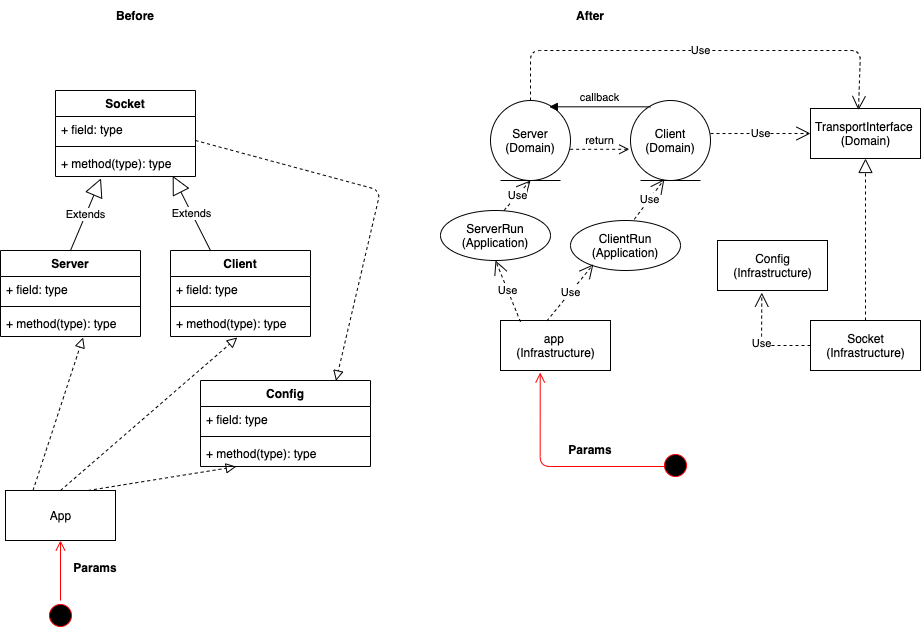

The diagram above was exported from draw.io. Its source (the exported page's mxGraphModel, read from the mxfile embedded in the PNG):
<mxGraphModel dx="613" dy="1547" grid="1" gridSize="10" guides="1" tooltips="1" connect="1" arrows="1" fold="1" page="1" pageScale="1" pageWidth="827" pageHeight="1169" math="0" shadow="0">
  <root>
    <mxCell id="0" />
    <mxCell id="1" parent="0" />
    <mxCell id="2" value="Before" style="text;align=center;fontStyle=1;verticalAlign=middle;spacingLeft=3;spacingRight=3;strokeColor=none;rotatable=0;points=[[0,0.5],[1,0.5]];portConstraint=eastwest;" vertex="1" parent="1">
      <mxGeometry x="55" y="-50" width="160" height="30" as="geometry" />
    </mxCell>
    <mxCell id="5" value="App" style="html=1;" vertex="1" parent="1">
      <mxGeometry x="5" y="440" width="110" height="50" as="geometry" />
    </mxCell>
    <mxCell id="8" value="" style="endArrow=block;startArrow=none;endFill=0;startFill=0;endSize=8;html=1;verticalAlign=bottom;dashed=1;labelBackgroundColor=none;entryX=0.477;entryY=1.038;entryDx=0;entryDy=0;entryPerimeter=0;exitX=0.5;exitY=0;exitDx=0;exitDy=0;" edge="1" parent="1" source="5" target="12">
      <mxGeometry width="160" relative="1" as="geometry">
        <mxPoint x="180" y="445" as="sourcePoint" />
        <mxPoint x="210" y="405" as="targetPoint" />
      </mxGeometry>
    </mxCell>
    <mxCell id="9" value="Client" style="swimlane;fontStyle=1;align=center;verticalAlign=top;childLayout=stackLayout;horizontal=1;startSize=26;horizontalStack=0;resizeParent=1;resizeParentMax=0;resizeLast=0;collapsible=1;marginBottom=0;" vertex="1" parent="1">
      <mxGeometry x="170" y="200" width="140" height="86" as="geometry" />
    </mxCell>
    <mxCell id="10" value="+ field: type" style="text;strokeColor=none;fillColor=none;align=left;verticalAlign=top;spacingLeft=4;spacingRight=4;overflow=hidden;rotatable=0;points=[[0,0.5],[1,0.5]];portConstraint=eastwest;" vertex="1" parent="9">
      <mxGeometry y="26" width="140" height="26" as="geometry" />
    </mxCell>
    <mxCell id="11" value="" style="line;strokeWidth=1;fillColor=none;align=left;verticalAlign=middle;spacingTop=-1;spacingLeft=3;spacingRight=3;rotatable=0;labelPosition=right;points=[];portConstraint=eastwest;" vertex="1" parent="9">
      <mxGeometry y="52" width="140" height="8" as="geometry" />
    </mxCell>
    <mxCell id="12" value="+ method(type): type" style="text;strokeColor=none;fillColor=none;align=left;verticalAlign=top;spacingLeft=4;spacingRight=4;overflow=hidden;rotatable=0;points=[[0,0.5],[1,0.5]];portConstraint=eastwest;" vertex="1" parent="9">
      <mxGeometry y="60" width="140" height="26" as="geometry" />
    </mxCell>
    <mxCell id="14" value="Server" style="swimlane;fontStyle=1;align=center;verticalAlign=top;childLayout=stackLayout;horizontal=1;startSize=26;horizontalStack=0;resizeParent=1;resizeParentMax=0;resizeLast=0;collapsible=1;marginBottom=0;" vertex="1" parent="1">
      <mxGeometry y="200" width="140" height="86" as="geometry" />
    </mxCell>
    <mxCell id="15" value="+ field: type" style="text;strokeColor=none;fillColor=none;align=left;verticalAlign=top;spacingLeft=4;spacingRight=4;overflow=hidden;rotatable=0;points=[[0,0.5],[1,0.5]];portConstraint=eastwest;" vertex="1" parent="14">
      <mxGeometry y="26" width="140" height="26" as="geometry" />
    </mxCell>
    <mxCell id="16" value="" style="line;strokeWidth=1;fillColor=none;align=left;verticalAlign=middle;spacingTop=-1;spacingLeft=3;spacingRight=3;rotatable=0;labelPosition=right;points=[];portConstraint=eastwest;" vertex="1" parent="14">
      <mxGeometry y="52" width="140" height="8" as="geometry" />
    </mxCell>
    <mxCell id="17" value="+ method(type): type" style="text;strokeColor=none;fillColor=none;align=left;verticalAlign=top;spacingLeft=4;spacingRight=4;overflow=hidden;rotatable=0;points=[[0,0.5],[1,0.5]];portConstraint=eastwest;" vertex="1" parent="14">
      <mxGeometry y="60" width="140" height="26" as="geometry" />
    </mxCell>
    <mxCell id="18" value="Config" style="swimlane;fontStyle=1;align=center;verticalAlign=top;childLayout=stackLayout;horizontal=1;startSize=26;horizontalStack=0;resizeParent=1;resizeParentMax=0;resizeLast=0;collapsible=1;marginBottom=0;" vertex="1" parent="1">
      <mxGeometry x="200" y="330" width="170" height="86" as="geometry" />
    </mxCell>
    <mxCell id="19" value="+ field: type" style="text;strokeColor=none;fillColor=none;align=left;verticalAlign=top;spacingLeft=4;spacingRight=4;overflow=hidden;rotatable=0;points=[[0,0.5],[1,0.5]];portConstraint=eastwest;" vertex="1" parent="18">
      <mxGeometry y="26" width="170" height="26" as="geometry" />
    </mxCell>
    <mxCell id="20" value="" style="line;strokeWidth=1;fillColor=none;align=left;verticalAlign=middle;spacingTop=-1;spacingLeft=3;spacingRight=3;rotatable=0;labelPosition=right;points=[];portConstraint=eastwest;" vertex="1" parent="18">
      <mxGeometry y="52" width="170" height="8" as="geometry" />
    </mxCell>
    <mxCell id="21" value="+ method(type): type" style="text;strokeColor=none;fillColor=none;align=left;verticalAlign=top;spacingLeft=4;spacingRight=4;overflow=hidden;rotatable=0;points=[[0,0.5],[1,0.5]];portConstraint=eastwest;" vertex="1" parent="18">
      <mxGeometry y="60" width="170" height="26" as="geometry" />
    </mxCell>
    <mxCell id="22" value="" style="endArrow=block;startArrow=none;endFill=0;startFill=0;endSize=8;html=1;verticalAlign=bottom;dashed=1;labelBackgroundColor=none;exitX=0.75;exitY=0;exitDx=0;exitDy=0;entryX=0.21;entryY=1.006;entryDx=0;entryDy=0;entryPerimeter=0;" edge="1" parent="1" source="5" target="21">
      <mxGeometry width="160" relative="1" as="geometry">
        <mxPoint x="189.99999999999977" y="455" as="sourcePoint" />
        <mxPoint x="350" y="415" as="targetPoint" />
        <Array as="points" />
      </mxGeometry>
    </mxCell>
    <mxCell id="23" value="" style="endArrow=block;startArrow=none;endFill=0;startFill=0;endSize=8;html=1;verticalAlign=bottom;dashed=1;labelBackgroundColor=none;exitX=0.25;exitY=0;exitDx=0;exitDy=0;entryX=0.59;entryY=1.038;entryDx=0;entryDy=0;entryPerimeter=0;" edge="1" parent="1" source="5" target="17">
      <mxGeometry width="160" relative="1" as="geometry">
        <mxPoint x="139.99999999999983" y="445" as="sourcePoint" />
        <mxPoint x="251.72000000000008" y="385.80600000000004" as="targetPoint" />
        <Array as="points" />
      </mxGeometry>
    </mxCell>
    <mxCell id="25" value="" style="ellipse;html=1;shape=startState;fillColor=#000000;strokeColor=#ff0000;" vertex="1" parent="1">
      <mxGeometry x="45" y="550" width="30" height="30" as="geometry" />
    </mxCell>
    <mxCell id="26" value="" style="edgeStyle=orthogonalEdgeStyle;html=1;verticalAlign=bottom;endArrow=open;endSize=8;strokeColor=#ff0000;entryX=0.5;entryY=1;entryDx=0;entryDy=0;" edge="1" source="25" parent="1" target="5">
      <mxGeometry relative="1" as="geometry">
        <mxPoint x="60" y="640" as="targetPoint" />
      </mxGeometry>
    </mxCell>
    <mxCell id="27" value="Params" style="text;align=center;fontStyle=1;verticalAlign=middle;spacingLeft=3;spacingRight=3;strokeColor=none;rotatable=0;points=[[0,0.5],[1,0.5]];portConstraint=eastwest;" vertex="1" parent="1">
      <mxGeometry x="55" y="500" width="80" height="34" as="geometry" />
    </mxCell>
    <mxCell id="29" value="Extends" style="endArrow=block;endSize=16;endFill=0;html=1;exitX=0.5;exitY=0;exitDx=0;exitDy=0;entryX=0.325;entryY=1.071;entryDx=0;entryDy=0;entryPerimeter=0;" edge="1" parent="1" source="14" target="39">
      <mxGeometry width="160" relative="1" as="geometry">
        <mxPoint x="30" y="160" as="sourcePoint" />
        <mxPoint x="137.63999999999987" y="132" as="targetPoint" />
      </mxGeometry>
    </mxCell>
    <mxCell id="32" value="Extends" style="endArrow=block;endSize=16;endFill=0;html=1;exitX=0.5;exitY=0;exitDx=0;exitDy=0;entryX=0.837;entryY=0.974;entryDx=0;entryDy=0;entryPerimeter=0;" edge="1" parent="1" target="39">
      <mxGeometry width="160" relative="1" as="geometry">
        <mxPoint x="210" y="200" as="sourcePoint" />
        <mxPoint x="167.63999999999987" y="132" as="targetPoint" />
      </mxGeometry>
    </mxCell>
    <mxCell id="33" value="After" style="text;align=center;fontStyle=1;verticalAlign=middle;spacingLeft=3;spacingRight=3;strokeColor=none;rotatable=0;points=[[0,0.5],[1,0.5]];portConstraint=eastwest;" vertex="1" parent="1">
      <mxGeometry x="510" y="-50" width="160" height="30" as="geometry" />
    </mxCell>
    <mxCell id="34" value="" style="endArrow=block;startArrow=none;endFill=0;startFill=0;endSize=8;html=1;verticalAlign=bottom;dashed=1;labelBackgroundColor=none;entryX=0.797;entryY=0.004;entryDx=0;entryDy=0;entryPerimeter=0;exitX=1;exitY=0.5;exitDx=0;exitDy=0;" edge="1" parent="1" target="18">
      <mxGeometry width="160" relative="1" as="geometry">
        <mxPoint x="194.9999999999984" y="90.00000000000006" as="sourcePoint" />
        <mxPoint x="350" y="50" as="targetPoint" />
        <Array as="points">
          <mxPoint x="380" y="140" />
        </Array>
      </mxGeometry>
    </mxCell>
    <mxCell id="35" value="Server&lt;br&gt;(Domain)" style="ellipse;shape=umlEntity;whiteSpace=wrap;html=1;" vertex="1" parent="1">
      <mxGeometry x="490" y="50" width="80" height="80" as="geometry" />
    </mxCell>
    <mxCell id="36" value="Socket" style="swimlane;fontStyle=1;align=center;verticalAlign=top;childLayout=stackLayout;horizontal=1;startSize=26;horizontalStack=0;resizeParent=1;resizeParentMax=0;resizeLast=0;collapsible=1;marginBottom=0;" vertex="1" parent="1">
      <mxGeometry x="55" y="40" width="140" height="86" as="geometry" />
    </mxCell>
    <mxCell id="37" value="+ field: type" style="text;strokeColor=none;fillColor=none;align=left;verticalAlign=top;spacingLeft=4;spacingRight=4;overflow=hidden;rotatable=0;points=[[0,0.5],[1,0.5]];portConstraint=eastwest;" vertex="1" parent="36">
      <mxGeometry y="26" width="140" height="26" as="geometry" />
    </mxCell>
    <mxCell id="38" value="" style="line;strokeWidth=1;fillColor=none;align=left;verticalAlign=middle;spacingTop=-1;spacingLeft=3;spacingRight=3;rotatable=0;labelPosition=right;points=[];portConstraint=eastwest;" vertex="1" parent="36">
      <mxGeometry y="52" width="140" height="8" as="geometry" />
    </mxCell>
    <mxCell id="39" value="+ method(type): type" style="text;strokeColor=none;fillColor=none;align=left;verticalAlign=top;spacingLeft=4;spacingRight=4;overflow=hidden;rotatable=0;points=[[0,0.5],[1,0.5]];portConstraint=eastwest;" vertex="1" parent="36">
      <mxGeometry y="60" width="140" height="26" as="geometry" />
    </mxCell>
    <mxCell id="40" value="Client&lt;br&gt;(Domain)" style="ellipse;shape=umlEntity;whiteSpace=wrap;html=1;" vertex="1" parent="1">
      <mxGeometry x="630" y="50" width="80" height="80" as="geometry" />
    </mxCell>
    <mxCell id="42" value="ClientRun&lt;br&gt;(Application)" style="ellipse;whiteSpace=wrap;html=1;" vertex="1" parent="1">
      <mxGeometry x="570" y="170" width="110" height="50" as="geometry" />
    </mxCell>
    <mxCell id="50" value="Config&lt;br&gt;(Infrastructure)" style="html=1;" vertex="1" parent="1">
      <mxGeometry x="717" y="190" width="110" height="50" as="geometry" />
    </mxCell>
    <mxCell id="51" value="app&amp;nbsp;&lt;br&gt;(Infrastructure)" style="html=1;" vertex="1" parent="1">
      <mxGeometry x="500" y="270" width="110" height="50" as="geometry" />
    </mxCell>
    <mxCell id="56" value="" style="edgeStyle=orthogonalEdgeStyle;html=1;verticalAlign=bottom;endArrow=open;endSize=8;strokeColor=#ff0000;entryX=0.361;entryY=1.04;entryDx=0;entryDy=0;entryPerimeter=0;" edge="1" parent="1" target="51">
      <mxGeometry relative="1" as="geometry">
        <mxPoint x="530.0000000000001" y="366" as="targetPoint" />
        <mxPoint x="670" y="416" as="sourcePoint" />
      </mxGeometry>
    </mxCell>
    <mxCell id="57" value="" style="ellipse;html=1;shape=startState;fillColor=#000000;strokeColor=#ff0000;" vertex="1" parent="1">
      <mxGeometry x="660" y="400" width="30" height="30" as="geometry" />
    </mxCell>
    <mxCell id="58" value="Params" style="text;align=center;fontStyle=1;verticalAlign=middle;spacingLeft=3;spacingRight=3;strokeColor=none;rotatable=0;points=[[0,0.5],[1,0.5]];portConstraint=eastwest;" vertex="1" parent="1">
      <mxGeometry x="550" y="382" width="80" height="34" as="geometry" />
    </mxCell>
    <mxCell id="63" value="TransportInterface&amp;nbsp;&lt;br&gt;(Domain)" style="html=1;" vertex="1" parent="1">
      <mxGeometry x="810" y="58" width="110" height="50" as="geometry" />
    </mxCell>
    <mxCell id="66" value="Socket&lt;br&gt;(Infrastructure)" style="html=1;" vertex="1" parent="1">
      <mxGeometry x="810" y="270" width="110" height="50" as="geometry" />
    </mxCell>
    <mxCell id="67" value="Use" style="endArrow=open;endSize=12;dashed=1;html=1;exitX=0.421;exitY=0.01;exitDx=0;exitDy=0;exitPerimeter=0;entryX=0.208;entryY=0.877;entryDx=0;entryDy=0;entryPerimeter=0;" edge="1" parent="1" source="51" target="42">
      <mxGeometry width="160" relative="1" as="geometry">
        <mxPoint x="667" y="372.58000000000004" as="sourcePoint" />
        <mxPoint x="827" y="372.58000000000004" as="targetPoint" />
      </mxGeometry>
    </mxCell>
    <mxCell id="69" value="Use" style="endArrow=open;endSize=12;dashed=1;html=1;entryX=0.403;entryY=1.043;entryDx=0;entryDy=0;entryPerimeter=0;exitX=0;exitY=0.5;exitDx=0;exitDy=0;" edge="1" parent="1" source="66" target="50">
      <mxGeometry width="160" relative="1" as="geometry">
        <mxPoint x="761" y="350" as="sourcePoint" />
        <mxPoint x="780" y="295" as="targetPoint" />
        <Array as="points">
          <mxPoint x="761" y="295" />
        </Array>
      </mxGeometry>
    </mxCell>
    <mxCell id="71" value="callback" style="html=1;verticalAlign=bottom;endArrow=block;entryX=0.735;entryY=0.079;entryDx=0;entryDy=0;entryPerimeter=0;exitX=0.25;exitY=0.079;exitDx=0;exitDy=0;exitPerimeter=0;" edge="1" target="35" parent="1" source="40">
      <mxGeometry relative="1" as="geometry">
        <mxPoint x="640" y="56" as="sourcePoint" />
        <mxPoint x="580" y="40" as="targetPoint" />
      </mxGeometry>
    </mxCell>
    <mxCell id="72" value="return" style="html=1;verticalAlign=bottom;endArrow=open;dashed=1;endSize=8;exitX=0.996;exitY=0.61;exitDx=0;exitDy=0;exitPerimeter=0;entryX=-0.015;entryY=0.61;entryDx=0;entryDy=0;entryPerimeter=0;" edge="1" source="35" parent="1" target="40">
      <mxGeometry relative="1" as="geometry">
        <mxPoint x="640" y="97" as="targetPoint" />
        <mxPoint x="580" y="97" as="sourcePoint" />
      </mxGeometry>
    </mxCell>
    <mxCell id="74" value="" style="endArrow=block;dashed=1;endFill=0;endSize=12;html=1;exitX=0.5;exitY=0;exitDx=0;exitDy=0;entryX=0.5;entryY=1;entryDx=0;entryDy=0;" edge="1" parent="1" source="66" target="63">
      <mxGeometry width="160" relative="1" as="geometry">
        <mxPoint x="810" y="194.57999999999998" as="sourcePoint" />
        <mxPoint x="970" y="194.57999999999998" as="targetPoint" />
      </mxGeometry>
    </mxCell>
    <mxCell id="75" value="Use" style="endArrow=open;endSize=12;dashed=1;html=1;entryX=0.436;entryY=0.033;entryDx=0;entryDy=0;entryPerimeter=0;exitX=0.5;exitY=0;exitDx=0;exitDy=0;" edge="1" parent="1" source="35" target="63">
      <mxGeometry width="160" relative="1" as="geometry">
        <mxPoint x="520" as="sourcePoint" />
        <mxPoint x="833.8499999999999" y="158" as="targetPoint" />
        <Array as="points">
          <mxPoint x="530" />
          <mxPoint x="860" />
        </Array>
      </mxGeometry>
    </mxCell>
    <mxCell id="76" value="Use" style="endArrow=open;endSize=12;dashed=1;html=1;entryX=0;entryY=0.5;entryDx=0;entryDy=0;exitX=1;exitY=0.413;exitDx=0;exitDy=0;exitPerimeter=0;" edge="1" parent="1" source="40" target="63">
      <mxGeometry width="160" relative="1" as="geometry">
        <mxPoint x="730" y="30" as="sourcePoint" />
        <mxPoint x="713.8499999999999" y="228" as="targetPoint" />
      </mxGeometry>
    </mxCell>
    <mxCell id="78" value="Use" style="endArrow=open;endSize=12;dashed=1;html=1;exitX=0.58;exitY=-0.023;exitDx=0;exitDy=0;exitPerimeter=0;entryX=0.423;entryY=0.985;entryDx=0;entryDy=0;entryPerimeter=0;" edge="1" parent="1" source="42" target="40">
      <mxGeometry width="160" relative="1" as="geometry">
        <mxPoint x="556.31" y="280.5" as="sourcePoint" />
        <mxPoint x="635" y="230.00000000000023" as="targetPoint" />
      </mxGeometry>
    </mxCell>
    <mxCell id="79" value="ServerRun&lt;br&gt;(Application)" style="ellipse;whiteSpace=wrap;html=1;" vertex="1" parent="1">
      <mxGeometry x="440" y="160" width="110" height="50" as="geometry" />
    </mxCell>
    <mxCell id="80" value="Use" style="endArrow=open;endSize=12;dashed=1;html=1;exitX=0.421;exitY=0.01;exitDx=0;exitDy=0;exitPerimeter=0;entryX=0.5;entryY=1;entryDx=0;entryDy=0;" edge="1" parent="1" target="79">
      <mxGeometry width="160" relative="1" as="geometry">
        <mxPoint x="520" y="271.32" as="sourcePoint" />
        <mxPoint x="566.5699999999999" y="214.67000000000013" as="targetPoint" />
      </mxGeometry>
    </mxCell>
    <mxCell id="81" value="Use" style="endArrow=open;endSize=12;dashed=1;html=1;exitX=0.421;exitY=0.01;exitDx=0;exitDy=0;exitPerimeter=0;" edge="1" parent="1">
      <mxGeometry width="160" relative="1" as="geometry">
        <mxPoint x="503.42999999999995" y="160" as="sourcePoint" />
        <mxPoint x="530" y="130" as="targetPoint" />
      </mxGeometry>
    </mxCell>
  </root>
</mxGraphModel>